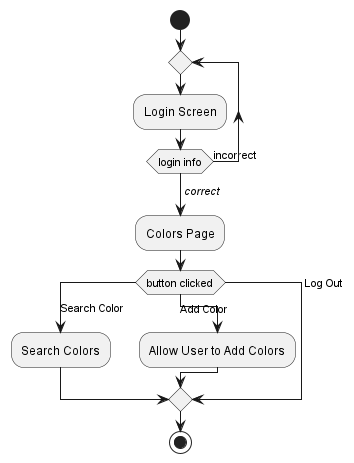

The diagram above was rendered by PlantUML. Its source (embedded in the PNG):
@startuml Activity 

start
repeat
:Login Screen; 
   
repeat while (login info) is (incorrect)
->//correct//;
:Colors Page;

switch (button clicked)
case (Search Color) 
    :Search Colors;
case (Add Color) 
    :Allow User to Add Colors;
case (Log Out)
    
endswitch
stop
@enduml